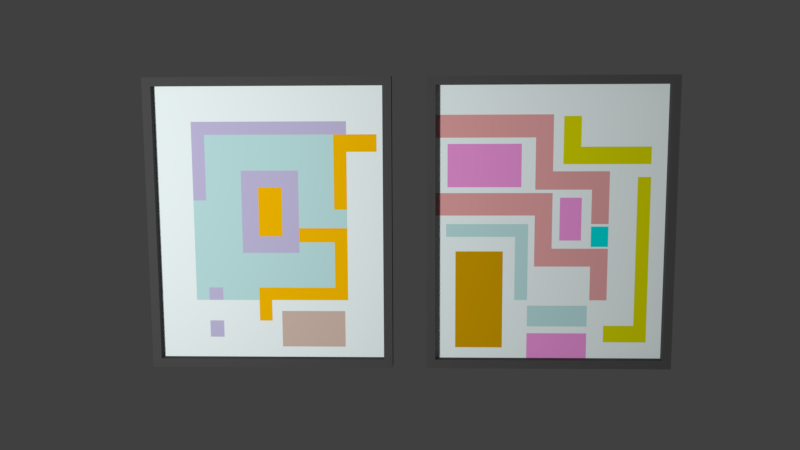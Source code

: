 # Source: Paintings.blend  (saved by Blender 2.78.0; exported with 4.5.12 LTS)
import bpy
from mathutils import Matrix  # noqa: F401  (used for matrix-valued properties, if any)

bpy.ops.wm.read_factory_settings(use_empty=True)
scene = bpy.context.scene
scene.name = 'Scene'

# ---- collections
col_collection_1 = bpy.data.collections.new('Collection 1'); scene.collection.children.link(col_collection_1)

# ---- materials (node trees are filled in below, after node groups)
mat_dbl_group_001 = bpy.data.materials.new('dbl_Group_001')
mat_dbl_group_001.alpha_threshold = 0.0
mat_dbl_group_001.use_transparent_shadow = False
mat_dbl_group_001.diffuse_color = (0.7294, 0.7294, 0.0, 1.0)
mat_dbl_group_001.specular_color = (0.9529, 0.9529, 0.9529)
mat_dbl_group_001.roughness = 0.5
mat_dbl_group_002 = bpy.data.materials.new('dbl_Group_002')
mat_dbl_group_002.alpha_threshold = 0.0
mat_dbl_group_002.use_transparent_shadow = False
mat_dbl_group_002.diffuse_color = (0.0, 0.7608, 0.7608, 1.0)
mat_dbl_group_002.specular_color = (0.9529, 0.9529, 0.9529)
mat_dbl_group_002.roughness = 0.5
mat_frame = bpy.data.materials.new('Frame')
mat_frame.alpha_threshold = 0.0
mat_frame.use_transparent_shadow = False
mat_frame.diffuse_color = (0.07626, 0.07626, 0.07626, 1.0)
mat_frame.specular_color = (0.9529, 0.9529, 0.9529)
mat_frame.roughness = 0.5
mat_frame.specular_intensity = 0.0
mat_dbl_group_004 = bpy.data.materials.new('dbl_Group_004')
mat_dbl_group_004.alpha_threshold = 0.0
mat_dbl_group_004.use_transparent_shadow = False
mat_dbl_group_004.diffuse_color = (1.0, 1.0, 1.0, 1.0)
mat_dbl_group_004.specular_color = (0.9529, 0.9529, 0.9529)
mat_dbl_group_004.roughness = 0.5
mat_dbl_group_005 = bpy.data.materials.new('dbl_Group_005')
mat_dbl_group_005.alpha_threshold = 0.0
mat_dbl_group_005.use_transparent_shadow = False
mat_dbl_group_005.diffuse_color = (0.8941, 0.3216, 0.7451, 1.0)
mat_dbl_group_005.specular_color = (0.9529, 0.9529, 0.9529)
mat_dbl_group_005.roughness = 0.5
mat_dbl_group_006 = bpy.data.materials.new('dbl_Group_006')
mat_dbl_group_006.alpha_threshold = 0.0
mat_dbl_group_006.use_transparent_shadow = False
mat_dbl_group_006.diffuse_color = (0.5216, 0.7922, 0.7922, 1.0)
mat_dbl_group_006.specular_color = (0.9529, 0.9529, 0.9529)
mat_dbl_group_006.roughness = 0.5
mat_dbl_group_007 = bpy.data.materials.new('dbl_Group_007')
mat_dbl_group_007.alpha_threshold = 0.0
mat_dbl_group_007.use_transparent_shadow = False
mat_dbl_group_007.diffuse_color = (0.7922, 0.3765, 0.3765, 1.0)
mat_dbl_group_007.specular_color = (0.9529, 0.9529, 0.9529)
mat_dbl_group_007.roughness = 0.5
mat_background = bpy.data.materials.new('Background')
mat_background.alpha_threshold = 0.0
mat_background.use_transparent_shadow = False
mat_background.diffuse_color = (0.902, 1.0, 1.0, 1.0)
mat_background.specular_color = (0.9529, 0.9529, 0.9529)
mat_background.roughness = 0.5
mat_background.specular_intensity = 0.3
mat_dbl_group_009 = bpy.data.materials.new('dbl_Group_009')
mat_dbl_group_009.alpha_threshold = 0.0
mat_dbl_group_009.use_transparent_shadow = False
mat_dbl_group_009.diffuse_color = (0.9294, 0.8196, 0.3882, 1.0)
mat_dbl_group_009.specular_color = (0.9529, 0.9529, 0.9529)
mat_dbl_group_009.roughness = 0.5
mat_dbl_group_010 = bpy.data.materials.new('dbl_Group_010')
mat_dbl_group_010.alpha_threshold = 0.0
mat_dbl_group_010.use_transparent_shadow = False
mat_dbl_group_010.diffuse_color = (0.6588, 0.349, 0.0, 1.0)
mat_dbl_group_010.specular_color = (0.9529, 0.9529, 0.9529)
mat_dbl_group_010.roughness = 0.5
mat_dbl_group_011 = bpy.data.materials.new('dbl_Group_011')
mat_dbl_group_011.alpha_threshold = 0.0
mat_dbl_group_011.use_transparent_shadow = False
mat_dbl_group_011.diffuse_color = (1.0, 0.5294, 0.0, 1.0)
mat_dbl_group_011.specular_color = (0.9529, 0.9529, 0.9529)
mat_dbl_group_011.roughness = 0.5
mat_dbl_group_012 = bpy.data.materials.new('dbl_Group_012')
mat_dbl_group_012.alpha_threshold = 0.0
mat_dbl_group_012.use_transparent_shadow = False
mat_dbl_group_012.diffuse_color = (0.6588, 0.502, 0.4314, 1.0)
mat_dbl_group_012.specular_color = (0.9529, 0.9529, 0.9529)
mat_dbl_group_012.roughness = 0.5
mat_dbl_group_013 = bpy.data.materials.new('dbl_Group_013')
mat_dbl_group_013.alpha_threshold = 0.0
mat_dbl_group_013.use_transparent_shadow = False
mat_dbl_group_013.diffuse_color = (0.5647, 0.5216, 0.7608, 1.0)
mat_dbl_group_013.specular_color = (0.9529, 0.9529, 0.9529)
mat_dbl_group_013.roughness = 0.5

# ---- material node trees

# ---- world
world_world = bpy.data.worlds.new('World'); scene.world = world_world
world_world.color = (0.05088, 0.05088, 0.05088)
world_world.use_sun_shadow = False
world_world.sun_shadow_jitter_overblur = 0.0
world_world.cycles.sampling_method = 'MANUAL'

# ---- cameras
cam_camera = bpy.data.cameras.new('Camera')
cam_camera.clip_end = 100.0
cam_camera.lens = 35.0
cam_camera.sensor_width = 32.0
cam_camera.sensor_height = 18.0
cam_camera.ortho_scale = 7.314
cam_camera.dof.focus_distance = 0.0
cam_camera.dof.aperture_fstop = 128.0

# ---- lights
light_lamp = bpy.data.lights.new('Lamp', 'POINT')
light_lamp.transmission_factor = 0.0
light_lamp.cutoff_distance = 30.0
light_lamp.energy = 100.0
light_lamp.shadow_buffer_clip_start = 1.001
light_lamp.shadow_soft_size = 0.1
light_lamp.shadow_maximum_resolution = 0.006
light_lamp.use_absolute_resolution = True

# ---- meshes
me_abstract_painting___squiggly = bpy.data.meshes.new('Abstract Painting - Squiggly')
me_abstract_painting___squiggly.from_pydata([(554.4, 0.0, 59.0), (524.4, 0.0, 99.0), (454.4, 0.0, 59.0), (554.4, 0.0, 449.0), (524.4, 0.0, 449.0), (454.4, 0.0, 99.0), (553.6, 0.0, 518.6), (353.6, 0.0, 478.6), (553.6, 0.0, 478.6), (393.6, 0.0, 518.6), (353.6, 0.0, 588.6), (393.6, 0.0, 588.6), (460.4, 0.0, 334.2), (420.4, 0.0, 286.4), (460.4, 0.0, 286.4), (420.4, 0.0, 334.2), (610.0, -20.0, 0.0), (589.6, -20.0, 20.37), (40.0, -20.0, 0.0), (610.0, -20.0, 680.0), (589.6, -20.0, 659.6), (60.37, -20.0, 659.6), (60.37, -20.0, 20.37), (40.0, -20.0, 680.0), (40.0, 20.0, 680.0), (40.0, 20.0, 0.0), (589.6, 0.0, 659.6), (589.6, 0.0, 20.37), (610.0, 20.0, 0.0), (610.0, 20.0, 680.0), (60.37, 0.0, 20.37), (275.4, 0.0, 20.37), (415.4, 0.0, 20.37), (60.37, 0.0, 659.6), (60.37, 0.0, 360.0), (60.37, 0.0, 412.3), (60.37, 0.0, 540.0), (60.37, 0.0, 592.3), (40.0, 20.0, 680.0), (610.0, 20.0, 0.0), (40.0, 20.0, 0.0), (610.0, 20.0, 680.0), (258.3, 0.0, 525.8), (88.26, 0.0, 425.8), (258.3, 0.0, 425.8), (88.26, 0.0, 525.8), (397.7, 0.0, 401.4), (347.7, 0.0, 301.4), (397.7, 0.0, 301.4), (347.7, 0.0, 401.4), (415.4, 0.0, 80.37), (275.4, 0.0, 20.37), (415.4, 0.0, 20.37), (275.4, 0.0, 80.37), (275.4, 0.0, 340.0), (245.4, 0.0, 160.0), (275.4, 0.0, 160.0), (245.4, 0.0, 310.0), (85.43, 0.0, 310.0), (85.43, 0.0, 340.0), (415.4, 0.0, 146.8), (275.5, 0.0, 96.83), (415.4, 0.0, 96.83), (275.5, 0.0, 146.8), (460.4, 0.0, 462.3), (420.4, 0.0, 340.0), (460.4, 0.0, 340.0), (420.4, 0.0, 420.0), (290.4, 0.0, 420.0), (330.4, 0.0, 462.3), (290.4, 0.0, 540.0), (330.4, 0.0, 592.3), (60.37, 0.0, 540.0), (60.37, 0.0, 592.3), (460.4, 0.0, 282.3), (420.4, 0.0, 160.0), (460.4, 0.0, 160.0), (420.4, 0.0, 240.0), (290.4, 0.0, 240.0), (330.4, 0.0, 282.3), (290.4, 0.0, 360.0), (330.4, 0.0, 412.3), (60.37, 0.0, 360.0), (60.37, 0.0, 412.3), (275.4, 0.0, 20.37), (217.5, 0.0, 45.58), (60.37, 0.0, 20.37), (275.4, 0.0, 80.37), (245.4, 0.0, 160.0), (217.5, 0.0, 275.6), (275.5, 0.0, 96.83), (415.4, 0.0, 96.83), (275.5, 0.0, 146.8), (460.4, 0.0, 160.0), (420.4, 0.0, 160.0), (275.4, 0.0, 160.0), (245.4, 0.0, 310.0), (107.5, 0.0, 275.6), (420.4, 0.0, 240.0), (290.4, 0.0, 240.0), (275.4, 0.0, 340.0), (290.4, 0.0, 360.0), (85.43, 0.0, 340.0), (107.5, 0.0, 45.58), (60.37, 0.0, 360.0), (85.43, 0.0, 310.0), (415.4, 0.0, 20.37), (454.4, 0.0, 59.0), (415.4, 0.0, 80.37), (554.4, 0.0, 59.0), (454.4, 0.0, 99.0), (415.4, 0.0, 146.8), (589.6, 0.0, 20.37), (589.6, 0.0, 659.6), (554.4, 0.0, 449.0), (553.6, 0.0, 478.6), (524.4, 0.0, 449.0), (460.4, 0.0, 462.3), (330.4, 0.0, 462.3), (553.6, 0.0, 518.6), (393.6, 0.0, 518.6), (393.6, 0.0, 588.6), (353.6, 0.0, 588.6), (330.4, 0.0, 592.3), (60.37, 0.0, 592.3), (60.37, 0.0, 659.6), (353.6, 0.0, 478.6), (524.4, 0.0, 99.0), (460.4, 0.0, 282.3), (460.4, 0.0, 286.4), (330.4, 0.0, 282.3), (460.4, 0.0, 334.2), (460.4, 0.0, 340.0), (420.4, 0.0, 334.2), (290.4, 0.0, 540.0), (258.3, 0.0, 425.8), (290.4, 0.0, 420.0), (258.3, 0.0, 525.8), (88.26, 0.0, 525.8), (397.7, 0.0, 301.4), (420.4, 0.0, 286.4), (397.7, 0.0, 401.4), (420.4, 0.0, 340.0), (420.4, 0.0, 420.0), (347.7, 0.0, 401.4), (330.4, 0.0, 412.3), (60.37, 0.0, 412.3), (88.26, 0.0, 425.8), (60.37, 0.0, 540.0), (347.7, 0.0, 301.4), (610.0, 20.0, 0.0), (40.0, -20.0, 0.0), (40.0, 20.0, 0.0), (610.0, -20.0, 0.0), (217.5, 0.0, 275.6), (107.5, 0.0, 45.58), (217.5, 0.0, 45.58), (107.5, 0.0, 275.6), (40.0, -20.0, 0.0), (40.0, -20.0, 680.0), (40.0, -20.0, 0.0), (589.6, -20.0, 20.37), (589.6, -20.0, 659.6), (589.6, -20.0, 20.37), (610.0, -20.0, 680.0), (610.0, -20.0, 0.0), (610.0, -20.0, 680.0), (589.6, -20.0, 20.37), (60.37, -20.0, 20.37), (589.6, -20.0, 20.37), (589.6, -20.0, 20.37), (589.6, -20.0, 20.37), (589.6, 0.0, 20.37), (610.0, -20.0, 680.0), (40.0, 20.0, 680.0), (40.0, -20.0, 680.0), (40.0, 20.0, 680.0), (610.0, -20.0, 680.0), (610.0, 20.0, 680.0), (589.6, 0.0, 659.6), (60.37, -20.0, 659.6), (60.37, -20.0, 659.6), (589.6, 0.0, 659.6), (589.6, -20.0, 659.6), (60.37, 0.0, 20.37), (60.37, -20.0, 659.6), (60.37, -20.0, 20.37), (60.37, -20.0, 659.6), (60.37, 0.0, 20.37), (60.37, 0.0, 659.6), (60.37, 0.0, 659.6), (60.37, 0.0, 20.37), (60.37, 0.0, 659.6), (60.37, 0.0, 659.6), (60.37, 0.0, 659.6)], [], [(0, 1, 2), (1, 0, 3), (1, 3, 4), (5, 2, 1), (6, 7, 8), (7, 6, 9), (7, 9, 10), (10, 9, 11), (12, 13, 14), (13, 12, 15), (16, 17, 18), (17, 16, 19), (17, 19, 20), (20, 19, 21), (18, 22, 23), (22, 18, 17), (23, 22, 21), (23, 21, 19), (24, 158, 159), (160, 24, 25), (26, 161, 162), (163, 26, 27), (28, 164, 165), (166, 28, 29), (167, 30, 168), (30, 169, 31), (31, 170, 32), (32, 171, 172), (173, 174, 175), (176, 177, 178), (179, 180, 33), (181, 182, 183), (184, 185, 186), (187, 188, 189), (190, 191, 34), (192, 34, 35), (193, 35, 36), (194, 36, 37), (38, 39, 40), (39, 38, 41), (42, 43, 44), (43, 42, 45), (46, 47, 48), (47, 46, 49), (50, 51, 52), (51, 50, 53), (54, 55, 56), (55, 54, 57), (57, 54, 58), (58, 54, 59), (60, 61, 62), (61, 60, 63), (64, 65, 66), (65, 64, 67), (67, 64, 68), (68, 64, 69), (68, 69, 70), (70, 69, 71), (70, 71, 72), (72, 71, 73), (74, 75, 76), (75, 74, 77), (77, 74, 78), (78, 74, 79), (78, 79, 80), (80, 79, 81), (80, 81, 82), (82, 81, 83), (84, 85, 86), (85, 84, 87), (85, 87, 88), (85, 88, 89), (88, 87, 90), (90, 87, 91), (88, 90, 92), (88, 92, 93), (88, 93, 94), (88, 94, 95), (89, 88, 96), (89, 96, 97), (98, 95, 94), (95, 98, 99), (95, 99, 100), (100, 99, 101), (100, 101, 102), (86, 103, 104), (103, 86, 85), (104, 103, 105), (105, 103, 97), (105, 97, 96), (104, 105, 102), (104, 102, 101), (106, 107, 108), (107, 106, 109), (108, 107, 110), (108, 110, 87), (87, 110, 91), (91, 110, 111), (112, 109, 106), (109, 112, 113), (109, 113, 114), (114, 113, 115), (114, 115, 116), (116, 115, 117), (117, 115, 118), (115, 113, 119), (119, 113, 120), (120, 113, 121), (121, 113, 122), (122, 113, 123), (123, 113, 124), (124, 113, 125), (118, 126, 123), (126, 118, 115), (123, 126, 122), (116, 110, 127), (110, 116, 93), (110, 93, 111), (111, 93, 92), (93, 116, 128), (128, 116, 129), (128, 129, 130), (129, 116, 131), (131, 116, 132), (131, 132, 133), (132, 116, 117), (134, 135, 136), (135, 134, 137), (137, 134, 138), (133, 139, 140), (139, 133, 141), (141, 133, 142), (142, 133, 132), (141, 142, 143), (141, 143, 144), (144, 143, 145), (145, 143, 146), (146, 143, 136), (146, 136, 147), (146, 147, 148), (147, 136, 135), (148, 147, 138), (148, 138, 134), (130, 149, 145), (149, 130, 140), (140, 130, 129), (149, 140, 139), (145, 149, 144), (150, 151, 152), (151, 150, 153), (154, 155, 156), (155, 154, 157)])
me_abstract_painting___squiggly.polygons.foreach_set('material_index', [0, 0, 0, 0, 0, 0, 0, 0, 1, 1, 2, 2, 2, 2, 2, 2, 2, 2, 2, 2, 2, 2, 2, 2, 2, 2, 2, 2, 2, 2, 2, 2, 2, 2, 2, 2, 2, 2, 3, 3, 4, 4, 4, 4, 4, 4, 5, 5, 5, 5, 5, 5, 6, 6, 6, 6, 6, 6, 6, 6, 6, 6, 6, 6, 6, 6, 6, 6, 7, 7, 7, 7, 7, 7, 7, 7, 7, 7, 7, 7, 7, 7, 7, 7, 7, 7, 7, 7, 7, 7, 7, 7, 7, 7, 7, 7, 7, 7, 7, 7, 7, 7, 7, 7, 7, 7, 7, 7, 7, 7, 7, 7, 7, 7, 7, 7, 7, 7, 7, 7, 7, 7, 7, 7, 7, 7, 7, 7, 7, 7, 7, 7, 7, 7, 7, 7, 7, 7, 7, 7, 7, 7, 7, 7, 7, 7, 7, 7, 8, 8, 9, 9])
_uv = me_abstract_painting___squiggly.uv_layers.new(name='UVMap')
_uv.uv.foreach_set('vector', [0.0, 0.0, 0.0, 0.0, 0.0, 0.0, 0.0, 0.0, 0.0, 0.0, 0.0, 0.0, 0.0, 0.0, 0.0, 0.0, 0.0, 0.0, 0.0, 0.0, 0.0, 0.0, 0.0, 0.0, 0.0, 0.0, 0.0, 0.0, 0.0, 0.0, 0.0, 0.0, 0.0, 0.0, 0.0, 0.0, 0.0, 0.0, 0.0, 0.0, 0.0, 0.0, 0.0, 0.0, 0.0, 0.0, 0.0, 0.0, 0.0, 0.0, 0.0, 0.0, 0.0, 0.0, 0.0, 0.0, 0.0, 0.0, 0.0, 0.0, 13.92, 4.751, 13.83, 4.84, 11.43, 4.751, 13.83, 4.84, 13.92, 4.751, 13.92, 7.721, 13.83, 4.84, 13.92, 7.721, 13.83, 7.632, 13.83, 7.632, 13.92, 7.721, 11.52, 7.632, 11.43, 4.751, 11.52, 4.84, 11.43, 7.721, 11.52, 4.84, 11.43, 4.751, 13.83, 4.84, 11.43, 7.721, 11.52, 4.84, 11.52, 7.632, 11.43, 7.721, 11.52, 7.632, 13.92, 7.721, 0.02173, 7.721, 0.1964, 4.751, 0.1964, 7.721, 0.1964, 4.751, 0.02173, 7.721, 0.02173, 4.751, 0.1091, 7.632, 0.1964, 4.84, 0.1964, 7.632, 0.1964, 4.84, 0.1091, 7.632, 0.1091, 4.84, -0.02173, 4.751, -0.1964, 7.721, -0.1964, 4.751, -0.1964, 7.721, -0.02173, 4.751, -0.02173, 7.721, 13.83, -0.1964, 11.52, -0.1091, 11.52, -0.1964, 11.52, -0.1091, 13.83, -0.1964, 12.46, -0.1091, 12.46, -0.1091, 13.83, -0.1964, 13.07, -0.1091, 13.07, -0.1091, 13.83, -0.1964, 13.83, -0.1091, 13.92, -0.1964, 11.43, -0.02173, 11.43, -0.1964, 11.43, -0.02173, 13.92, -0.1964, 13.92, -0.02173, -13.83, -0.1091, -11.52, -0.1964, -11.52, -0.1091, -11.52, -0.1964, -13.83, -0.1091, -13.83, -0.1964, -0.1091, 4.84, -0.1964, 7.632, -0.1964, 4.84, -0.1964, 7.632, -0.1091, 4.84, -0.1091, 7.632, -0.1091, 7.632, -0.1091, 4.84, -0.1091, 6.323, -0.1091, 7.632, -0.1091, 6.323, -0.1091, 6.552, -0.1091, 7.632, -0.1091, 6.552, -0.1091, 7.109, -0.1091, 7.632, -0.1091, 7.109, -0.1091, 7.338, 0.0, 0.0, 0.0, 0.0, 0.0, 0.0, 0.0, 0.0, 0.0, 0.0, 0.0, 0.0, 0.0, 0.0, 0.0, 0.0, 0.0, 0.0, 0.0, 0.0, 0.0, 0.0, 0.0, 0.0, 0.0, 0.0, 0.0, 0.0, 0.0, 0.0, 0.0, 0.0, 0.0, 0.0, 0.0, 0.0, 0.0, 0.0, 0.0, 0.0, 0.0, 0.0, 0.0, 0.0, 0.0, 0.0, 0.0, 0.0, 0.0, 0.0, 0.0, 0.0, 0.0, 0.0, 0.0, 0.0, 0.0, 0.0, 0.0, 0.0, 0.0, 0.0, 0.0, 0.0, 0.0, 0.0, 0.0, 0.0, 0.0, 0.0, 0.0, 0.0, 0.0, 0.0, 0.0, 0.0, 0.0, 0.0, 0.0, 0.0, 0.0, 0.0, 0.0, 0.0, 0.0, 0.0, 0.0, 0.0, 0.0, 0.0, 0.0, 0.0, 0.0, 0.0, 0.0, 0.0, 0.0, 0.0, 0.0, 0.0, 0.0, 0.0, 0.0, 0.0, 0.0, 0.0, 0.0, 0.0, 0.0, 0.0, 0.0, 0.0, 0.0, 0.0, 0.0, 0.0, 0.0, 0.0, 0.0, 0.0, 0.0, 0.0, 0.0, 0.0, 0.0, 0.0, 0.0, 0.0, 0.0, 0.0, 0.0, 0.0, 0.0, 0.0, 0.0, 0.0, 0.0, 0.0, 0.0, 0.0, 0.0, 0.0, 0.0, 0.0, 0.0, 0.0, 0.0, 0.0, 0.0, 0.0, 0.0, 0.0, 0.0, 0.0, 0.0, 0.0, 0.0, 0.0, 0.0, 0.0, 0.0, 0.0, 0.0, 0.0, 0.0, 0.0, 0.0, 0.0, 0.0, 0.0, 0.0, 0.0, 0.0, 0.0, 0.0, 0.0, 0.0, 0.0, 0.0, 0.0, 0.0, 0.0, 0.0, 0.0, 0.0, 0.0, 0.0, 0.0, 0.0, 0.0, 0.0, 0.0, 0.0, 0.0, 0.0, 0.0, 0.0, 0.0, 0.0, 0.0, 0.0, 0.0, 0.0, 0.0, 0.0, 0.0, 0.0, 0.0, 0.0, 0.0, 0.0, 0.0, 0.0, 0.0, 0.0, 0.0, 0.0, 0.0, 0.0, 0.0, 0.0, 0.0, 0.0, 0.0, 0.0, 0.0, 0.0, 0.0, 0.0, 0.0, 0.0, 0.0, 0.0, 0.0, 0.0, 0.0, 0.0, 0.0, 0.0, 0.0, 0.0, 0.0, 0.0, 0.0, 0.0, 0.0, 0.0, 0.0, 0.0, 0.0, 0.0, 0.0, 0.0, 0.0, 0.0, 0.0, 0.0, 0.0, 0.0, 0.0, 0.0, 0.0, 0.0, 0.0, 0.0, 0.0, 0.0, 0.0, 0.0, 0.0, 0.0, 0.0, 0.0, 0.0, 0.0, 0.0, 0.0, 0.0, 0.0, 0.0, 0.0, 0.0, 0.0, 0.0, 0.0, 0.0, 0.0, 0.0, 0.0, 0.0, 0.0, 0.0, 0.0, 0.0, 0.0, 0.0, 0.0, 0.0, 0.0, 0.0, 0.0, 0.0, 0.0, 0.0, 0.0, 0.0, 0.0, 0.0, 0.0, 0.0, 0.0, 0.0, 0.0, 0.0, 0.0, 0.0, 0.0, 0.0, 0.0, 0.0, 0.0, 0.0, 0.0, 0.0, 0.0, 0.0, 0.0, 0.0, 0.0, 0.0, 0.0, 0.0, 0.0, 0.0, 0.0, 0.0, 0.0, 0.0, 0.0, 0.0, 0.0, 0.0, 0.0, 0.0, 0.0, 0.0, 0.0, 0.0, 0.0, 0.0, 0.0, 0.0, 0.0, 0.0, 0.0, 0.0, 0.0, 0.0, 0.0, 0.0, 0.0, 0.0, 0.0, 0.0, 0.0, 0.0, 0.0, 0.0, 0.0, 0.0, 0.0, 0.0, 0.0, 0.0, 0.0, 0.0, 0.0, 0.0, 0.0, 0.0, 0.0, 0.0, 0.0, 0.0, 0.0, 0.0, 0.0, 0.0, 0.0, 0.0, 0.0, 0.0, 0.0, 0.0, 0.0, 0.0, 0.0, 0.0, 0.0, 0.0, 0.0, 0.0, 0.0, 0.0, 0.0, 0.0, 0.0, 0.0, 0.0, 0.0, 0.0, 0.0, 0.0, 0.0, 0.0, 0.0, 0.0, 0.0, 0.0, 0.0, 0.0, 0.0, 0.0, 0.0, 0.0, 0.0, 0.0, 0.0, 0.0, 0.0, 0.0, 0.0, 0.0, 0.0, 0.0, 0.0, 0.0, 0.0, 0.0, 0.0, 0.0, 0.0, 0.0, 0.0, 0.0, 0.0, 0.0, 0.0, 0.0, 0.0, 0.0, 0.0, 0.0, 0.0, 0.0, 0.0, 0.0, 0.0, 0.0, 0.0, 0.0, 0.0, 0.0, 0.0, 0.0, 0.0, 0.0, 0.0, 0.0, 0.0, 0.0, 0.0, 0.0, 0.0, 0.0, 0.0, 0.0, 0.0, 0.0, 0.0, 0.0, 0.0, 0.0, 0.0, 0.0, 0.0, 0.0, 0.0, 0.0, 0.0, 0.0, 0.0, 0.0, 0.0, 0.0, 0.0, 0.0, 0.0, 0.0, 0.0, 0.0, 0.0, 0.0, 0.0, 0.0, 0.0, 0.0, 0.0, 0.0, 0.0, 0.0, 0.0, 0.0, 0.0, 0.0, 0.0, 0.0, 0.0, 0.0, 0.0, 0.0, 0.0, 0.0, 0.0, 0.0, 0.0, 0.0, 0.0, 0.0, 0.0, 0.0, 0.0, 0.0, 0.0, 0.0, 0.0, 0.0, 0.0, 0.0, 0.0, 0.0, 0.0, 0.0, 0.0, 0.0, 0.0, 0.0, 0.0, 0.0, 0.0, 0.0, 0.0, 0.0, 0.0, 0.0, 0.0, 0.0, 0.0, 0.0, 0.0, 0.0, 0.0, 0.0, 0.0, 0.0, 0.0, 0.0, 0.0, 0.0, 0.0, 0.0, 0.0, 0.0, 0.0, 0.0, 0.0, 0.0, 0.0, 0.0, 0.0, 0.0, 0.0, 0.0, 0.0, 0.0, 0.0, 0.0, 0.0, 0.0, 0.0, 0.0, 0.0, 0.0, 0.0, 0.0, 0.0, 0.0, 0.0, 0.0, 0.0, 0.0, 0.0, 0.0, 0.0, 0.0, 0.0, 0.0, 0.0, 0.0, 0.0, 0.0, 0.0, 0.0, 0.0, 0.0, 0.0, 0.0, 0.0, 0.0, 0.0, 0.0, 0.0, 0.0, 0.0, 0.0, 0.0, 0.0, 0.0, 0.0, 0.0, 0.0, 0.0, 0.0, 0.0, 0.0, 0.0, 0.0, 0.0, 0.0, 0.0, 0.0, 0.0, 0.0, 0.0, 0.0, 0.0, 0.0, 0.0, 0.0, 0.0, 0.0, 0.0, 0.0, 0.0, 0.0, 0.0, 0.0, 0.0, 0.0, 0.0, 0.0, 0.0, 0.0, 0.0, 0.0, 0.0, 0.0, 0.0, 0.0, 0.0, 0.0, 0.0, 0.0, 0.0, 0.0, 0.0, 0.0, 0.0, 0.0, 0.0, 0.0, 0.0, 0.0, 0.0])
me_abstract_painting___squiggly.materials.append(mat_dbl_group_001)
me_abstract_painting___squiggly.materials.append(mat_dbl_group_002)
me_abstract_painting___squiggly.materials.append(mat_frame)
me_abstract_painting___squiggly.materials.append(mat_dbl_group_004)
me_abstract_painting___squiggly.materials.append(mat_dbl_group_005)
me_abstract_painting___squiggly.materials.append(mat_dbl_group_006)
me_abstract_painting___squiggly.materials.append(mat_dbl_group_007)
me_abstract_painting___squiggly.materials.append(mat_background)
me_abstract_painting___squiggly.materials.append(mat_dbl_group_009)
me_abstract_painting___squiggly.materials.append(mat_dbl_group_010)
me_abstract_painting___squiggly.use_remesh_preserve_volume = False
me_abstract_painting___squiggly.use_remesh_preserve_attributes = False
me_abstract_painting___squiggly.use_mirror_vertex_groups = False
me_abstract_painting___squiggly.update()
me_abstract_painting___square = bpy.data.meshes.new('Abstract Painting - Square')
me_abstract_painting___square.from_pydata([(-40.0, 20.0, 0.0), (-40.0, -20.0, 680.0), (-40.0, -20.0, 0.0), (-40.0, 20.0, 680.0), (-610.0, 20.0, 680.0), (-610.0, -20.0, 0.0), (-610.0, -20.0, 680.0), (-610.0, 20.0, 0.0), (-60.37, 0.0, 659.6), (-60.37, -20.0, 20.37), (-60.37, -20.0, 659.6), (-60.37, 0.0, 20.37), (-589.6, 0.0, 20.37), (-589.6, -20.0, 20.37), (-589.6, -20.0, 659.6), (-589.6, 0.0, 659.6), (-75.28, 0.0, 548.4), (-145.2, 0.0, 508.4), (-75.28, 0.0, 508.4), (-175.3, 0.0, 374.0), (-145.2, 0.0, 374.0), (-175.3, 0.0, 548.4), (-145.2, 0.0, 548.4), (-325.8, 0.0, 158.5), (-355.8, 0.0, 108.6), (-325.8, 0.0, 108.6), (-355.8, 0.0, 158.5), (-145.2, 0.0, 158.5), (-175.3, 0.0, 188.6), (-145.2, 0.0, 330.3), (-175.3, 0.0, 296.9), (-258.4, 0.0, 296.9), (-258.4, 0.0, 330.3), (-355.8, 0.0, 188.6), (-297.7, 0.0, 426.0), (-352.7, 0.0, 311.0), (-297.7, 0.0, 311.0), (-352.7, 0.0, 395.9), (-352.7, 0.0, 426.0), (-40.0, 20.0, 0.0), (-610.0, -20.0, 0.0), (-610.0, 20.0, 0.0), (-40.0, -20.0, 0.0), (-610.0, 20.0, 680.0), (-40.0, 20.0, 0.0), (-610.0, 20.0, 0.0), (-40.0, 20.0, 680.0), (-60.37, 0.0, 20.37), (-152.5, 0.0, 45.58), (-589.6, 0.0, 20.37), (-75.28, 0.0, 508.4), (-60.37, 0.0, 659.6), (-145.2, 0.0, 158.5), (-152.5, 0.0, 132.1), (-302.5, 0.0, 132.1), (-145.2, 0.0, 330.3), (-145.2, 0.0, 374.0), (-75.28, 0.0, 548.4), (-145.2, 0.0, 548.4), (-145.2, 0.0, 578.5), (-505.2, 0.0, 578.5), (-505.2, 0.0, 158.5), (-589.6, 0.0, 659.6), (-475.1, 0.0, 68.65), (-302.5, 0.0, 45.58), (-442.1, 0.0, 68.65), (-475.1, 0.0, 108.6), (-355.8, 0.0, 158.5), (-442.1, 0.0, 158.5), (-475.1, 0.0, 158.5), (-505.2, 0.0, 395.9), (-145.2, 0.0, 508.4), (-325.8, 0.0, 108.6), (-442.1, 0.0, 108.6), (-355.8, 0.0, 108.6), (-325.8, 0.0, 158.5), (-152.5, 0.0, 132.1), (-302.5, 0.0, 45.58), (-152.5, 0.0, 45.58), (-302.5, 0.0, 132.1), (-175.3, 0.0, 296.9), (-355.8, 0.0, 188.6), (-175.3, 0.0, 188.6), (-442.1, 0.0, 188.6), (-475.1, 0.0, 188.6), (-258.4, 0.0, 271.7), (-258.4, 0.0, 296.9), (-145.2, 0.0, 374.0), (-258.4, 0.0, 330.3), (-145.2, 0.0, 330.3), (-175.3, 0.0, 374.0), (-258.4, 0.0, 465.3), (-175.3, 0.0, 548.4), (-392.0, 0.0, 465.3), (-475.1, 0.0, 395.9), (-392.0, 0.0, 395.9), (-475.1, 0.0, 548.4), (-505.2, 0.0, 158.5), (-475.1, 0.0, 158.5), (-505.2, 0.0, 395.9), (-392.0, 0.0, 271.7), (-442.1, 0.0, 158.5), (-355.8, 0.0, 158.5), (-145.2, 0.0, 578.5), (-175.3, 0.0, 548.4), (-145.2, 0.0, 548.4), (-475.1, 0.0, 548.4), (-505.2, 0.0, 395.9), (-475.1, 0.0, 395.9), (-505.2, 0.0, 578.5), (-442.1, 0.0, 188.6), (-475.1, 0.0, 158.5), (-442.1, 0.0, 158.5), (-475.1, 0.0, 188.6), (-442.1, 0.0, 108.6), (-475.1, 0.0, 68.65), (-442.1, 0.0, 68.65), (-475.1, 0.0, 108.6), (-258.4, 0.0, 330.3), (-297.7, 0.0, 311.0), (-258.4, 0.0, 296.9), (-297.7, 0.0, 426.0), (-258.4, 0.0, 465.3), (-352.7, 0.0, 426.0), (-392.0, 0.0, 271.7), (-258.4, 0.0, 271.7), (-352.7, 0.0, 311.0), (-392.0, 0.0, 395.9), (-352.7, 0.0, 395.9), (-392.0, 0.0, 465.3), (-60.37, -20.0, 20.37), (-60.37, -20.0, 20.37), (-60.37, 0.0, 20.37), (-40.0, -20.0, 0.0), (-60.37, -20.0, 20.37), (-610.0, -20.0, 0.0), (-60.37, -20.0, 20.37), (-40.0, -20.0, 0.0), (-40.0, -20.0, 680.0), (-60.37, -20.0, 20.37), (-40.0, -20.0, 680.0), (-60.37, -20.0, 659.6), (-60.37, -20.0, 659.6), (-40.0, -20.0, 680.0), (-610.0, -20.0, 0.0), (-589.6, -20.0, 20.37), (-610.0, -20.0, 680.0), (-589.6, -20.0, 20.37), (-610.0, -20.0, 0.0), (-60.37, -20.0, 20.37), (-610.0, -20.0, 680.0), (-589.6, -20.0, 20.37), (-610.0, -20.0, 680.0), (-40.0, -20.0, 680.0), (-60.37, 0.0, 659.6), (-589.6, -20.0, 659.6), (-589.6, -20.0, 659.6), (-60.37, 0.0, 659.6), (-60.37, -20.0, 659.6), (-40.0, -20.0, 680.0), (-610.0, 20.0, 680.0), (-610.0, -20.0, 680.0), (-610.0, 20.0, 680.0), (-40.0, -20.0, 680.0), (-40.0, 20.0, 680.0), (-589.6, 0.0, 20.37), (-589.6, -20.0, 659.6), (-589.6, -20.0, 20.37), (-589.6, -20.0, 659.6), (-589.6, 0.0, 20.37), (-589.6, 0.0, 659.6)], [], [(0, 1, 2), (1, 0, 3), (4, 5, 6), (5, 4, 7), (8, 9, 10), (9, 8, 11), (130, 12, 13), (12, 131, 132), (133, 134, 135), (136, 137, 138), (139, 140, 141), (142, 143, 14), (144, 145, 146), (147, 148, 149), (150, 151, 14), (152, 14, 153), (154, 155, 15), (156, 157, 158), (159, 160, 161), (162, 163, 164), (165, 166, 167), (168, 169, 170), (16, 17, 18), (17, 19, 20), (19, 17, 21), (21, 17, 16), (21, 16, 22), (23, 24, 25), (24, 23, 26), (27, 28, 23), (28, 27, 29), (23, 28, 26), (28, 29, 30), (30, 29, 31), (31, 29, 32), (33, 26, 28), (34, 35, 36), (35, 34, 37), (37, 34, 38), (39, 40, 41), (40, 39, 42), (43, 44, 45), (44, 43, 46), (47, 48, 49), (48, 47, 50), (50, 47, 51), (48, 50, 52), (48, 52, 53), (53, 52, 54), (52, 50, 55), (55, 50, 56), (50, 51, 57), (57, 51, 58), (58, 51, 59), (59, 51, 60), (49, 61, 62), (61, 49, 63), (63, 49, 64), (64, 49, 48), (63, 64, 65), (61, 63, 66), (61, 66, 67), (61, 67, 68), (61, 68, 69), (62, 61, 70), (62, 70, 60), (62, 60, 51), (71, 56, 50), (72, 73, 65), (73, 72, 74), (73, 74, 67), (73, 67, 66), (64, 72, 65), (72, 64, 54), (72, 54, 75), (75, 54, 52), (76, 77, 78), (77, 76, 79), (80, 81, 82), (81, 80, 83), (83, 80, 84), (84, 80, 85), (85, 80, 86), (87, 88, 89), (88, 87, 90), (88, 90, 91), (91, 90, 92), (91, 92, 93), (93, 94, 95), (94, 93, 96), (96, 93, 92), (84, 97, 98), (97, 84, 99), (99, 84, 100), (100, 84, 85), (99, 100, 95), (99, 95, 94), (81, 101, 102), (101, 81, 83), (103, 104, 105), (104, 103, 106), (106, 107, 108), (107, 106, 109), (109, 106, 103), (110, 111, 112), (111, 110, 113), (114, 115, 116), (115, 114, 117), (118, 119, 120), (119, 118, 121), (121, 118, 122), (121, 122, 123), (120, 124, 125), (124, 120, 126), (124, 126, 127), (126, 120, 119), (127, 126, 128), (127, 128, 123), (127, 123, 129), (129, 123, 122)])
me_abstract_painting___square.polygons.foreach_set('material_index', [0, 0, 0, 0, 0, 0, 0, 0, 0, 0, 0, 0, 0, 0, 0, 0, 0, 0, 0, 0, 0, 0, 1, 1, 1, 1, 1, 1, 1, 1, 1, 1, 1, 1, 1, 1, 1, 1, 1, 2, 2, 3, 3, 4, 4, 4, 4, 4, 4, 4, 4, 4, 4, 4, 4, 4, 4, 4, 4, 4, 4, 4, 4, 4, 4, 4, 4, 4, 4, 4, 4, 4, 4, 4, 4, 4, 5, 5, 6, 6, 6, 6, 6, 6, 6, 6, 6, 6, 6, 6, 6, 6, 6, 6, 6, 6, 6, 6, 6, 7, 7, 7, 7, 7, 7, 7, 7, 7, 7, 7, 7, 7, 7, 7, 7, 7, 7, 7, 7, 7])
_uv = me_abstract_painting___square.uv_layers.new(name='UVMap')
_uv.uv.foreach_set('vector', [-0.02173, 4.751, -0.1964, 7.721, -0.1964, 4.751, -0.1964, 7.721, -0.02173, 4.751, -0.02173, 7.721, 0.02173, 7.721, 0.1964, 4.751, 0.1964, 7.721, 0.1964, 4.751, 0.02173, 7.721, 0.02173, 4.751, 0.1091, 7.632, 0.1964, 4.84, 0.1964, 7.632, 0.1964, 4.84, 0.1091, 7.632, 0.1091, 4.84, 11.0, -0.1964, 8.685, -0.1091, 8.685, -0.1964, 8.685, -0.1091, 11.0, -0.1964, 11.0, -0.1091, 11.08, 4.751, 11.0, 4.84, 8.596, 4.751, 11.0, 4.84, 11.08, 4.751, 11.08, 7.721, 11.0, 4.84, 11.08, 7.721, 11.0, 7.632, 11.0, 7.632, 11.08, 7.721, 8.685, 7.632, 8.596, 4.751, 8.685, 4.84, 8.596, 7.721, 8.685, 4.84, 8.596, 4.751, 11.0, 4.84, 8.596, 7.721, 8.685, 4.84, 8.685, 7.632, 8.596, 7.721, 8.685, 7.632, 11.08, 7.721, -11.0, -0.1091, -8.685, -0.1964, -8.685, -0.1091, -8.685, -0.1964, -11.0, -0.1091, -11.0, -0.1964, 11.08, -0.1964, 8.596, -0.02173, 8.596, -0.1964, 8.596, -0.02173, 11.08, -0.1964, 11.08, -0.02173, -0.1091, 4.84, -0.1964, 7.632, -0.1964, 4.84, -0.1964, 7.632, -0.1091, 4.84, -0.1091, 7.632, 0.0, 0.0, 0.0, 0.0, 0.0, 0.0, 0.0, 0.0, 0.0, 0.0, 0.0, 0.0, 0.0, 0.0, 0.0, 0.0, 0.0, 0.0, 0.0, 0.0, 0.0, 0.0, 0.0, 0.0, 0.0, 0.0, 0.0, 0.0, 0.0, 0.0, 0.0, 0.0, 0.0, 0.0, 0.0, 0.0, 0.0, 0.0, 0.0, 0.0, 0.0, 0.0, 0.0, 0.0, 0.0, 0.0, 0.0, 0.0, 0.0, 0.0, 0.0, 0.0, 0.0, 0.0, 0.0, 0.0, 0.0, 0.0, 0.0, 0.0, 0.0, 0.0, 0.0, 0.0, 0.0, 0.0, 0.0, 0.0, 0.0, 0.0, 0.0, 0.0, 0.0, 0.0, 0.0, 0.0, 0.0, 0.0, 0.0, 0.0, 0.0, 0.0, 0.0, 0.0, 0.0, 0.0, 0.0, 0.0, 0.0, 0.0, 0.0, 0.0, 0.0, 0.0, 0.0, 0.0, 0.0, 0.0, 0.0, 0.0, 0.0, 0.0, 0.0, 0.0, 0.0, 0.0, 0.0, 0.0, 0.0, 0.0, 0.0, 0.0, 0.0, 0.0, 0.0, 0.0, 0.0, 0.0, 0.0, 0.0, 0.0, 0.0, 0.0, 0.0, 0.0, 0.0, 0.0, 0.0, 0.0, 0.0, 0.0, 0.0, 0.0, 0.0, 0.0, 0.0, 0.0, 0.0, 0.0, 0.0, 0.0, 0.0, 0.0, 0.0, 0.0, 0.0, 0.0, 0.0, 0.0, 0.0, 0.0, 0.0, 0.0, 0.0, 0.0, 0.0, 0.0, 0.0, 0.0, 0.0, 0.0, 0.0, 0.0, 0.0, 0.0, 0.0, 0.0, 0.0, 0.0, 0.0, 0.0, 0.0, 0.0, 0.0, 0.0, 0.0, 0.0, 0.0, 0.0, 0.0, 0.0, 0.0, 0.0, 0.0, 0.0, 0.0, 0.0, 0.0, 0.0, 0.0, 0.0, 0.0, 0.0, 0.0, 0.0, 0.0, 0.0, 0.0, 0.0, 0.0, 0.0, 0.0, 0.0, 0.0, 0.0, 0.0, 0.0, 0.0, 0.0, 0.0, 0.0, 0.0, 0.0, 0.0, 0.0, 0.0, 0.0, 0.0, 0.0, 0.0, 0.0, 0.0, 0.0, 0.0, 0.0, 0.0, 0.0, 0.0, 0.0, 0.0, 0.0, 0.0, 0.0, 0.0, 0.0, 0.0, 0.0, 0.0, 0.0, 0.0, 0.0, 0.0, 0.0, 0.0, 0.0, 0.0, 0.0, 0.0, 0.0, 0.0, 0.0, 0.0, 0.0, 0.0, 0.0, 0.0, 0.0, 0.0, 0.0, 0.0, 0.0, 0.0, 0.0, 0.0, 0.0, 0.0, 0.0, 0.0, 0.0, 0.0, 0.0, 0.0, 0.0, 0.0, 0.0, 0.0, 0.0, 0.0, 0.0, 0.0, 0.0, 0.0, 0.0, 0.0, 0.0, 0.0, 0.0, 0.0, 0.0, 0.0, 0.0, 0.0, 0.0, 0.0, 0.0, 0.0, 0.0, 0.0, 0.0, 0.0, 0.0, 0.0, 0.0, 0.0, 0.0, 0.0, 0.0, 0.0, 0.0, 0.0, 0.0, 0.0, 0.0, 0.0, 0.0, 0.0, 0.0, 0.0, 0.0, 0.0, 0.0, 0.0, 0.0, 0.0, 0.0, 0.0, 0.0, 0.0, 0.0, 0.0, 0.0, 0.0, 0.0, 0.0, 0.0, 0.0, 0.0, 0.0, 0.0, 0.0, 0.0, 0.0, 0.0, 0.0, 0.0, 0.0, 0.0, 0.0, 0.0, 0.0, 0.0, 0.0, 0.0, 0.0, 0.0, 0.0, 0.0, 0.0, 0.0, 0.0, 0.0, 0.0, 0.0, 0.0, 0.0, 0.0, 0.0, 0.0, 0.0, 0.0, 0.0, 0.0, 0.0, 0.0, 0.0, 0.0, 0.0, 0.0, 0.0, 0.0, 0.0, 0.0, 0.0, 0.0, 0.0, 0.0, 0.0, 0.0, 0.0, 0.0, 0.0, 0.0, 0.0, 0.0, 0.0, 0.0, 0.0, 0.0, 0.0, 0.0, 0.0, 0.0, 0.0, 0.0, 0.0, 0.0, 0.0, 0.0, 0.0, 0.0, 0.0, 0.0, 0.0, 0.0, 0.0, 0.0, 0.0, 0.0, 0.0, 0.0, 0.0, 0.0, 0.0, 0.0, 0.0, 0.0, 0.0, 0.0, 0.0, 0.0, 0.0, 0.0, 0.0, 0.0, 0.0, 0.0, 0.0, 0.0, 0.0, 0.0, 0.0, 0.0, 0.0, 0.0, 0.0, 0.0, 0.0, 0.0, 0.0, 0.0, 0.0, 0.0, 0.0, 0.0, 0.0, 0.0, 0.0, 0.0, 0.0, 0.0, 0.0, 0.0, 0.0, 0.0, 0.0, 0.0, 0.0, 0.0, 0.0, 0.0, 0.0, 0.0, 0.0, 0.0, 0.0, 0.0, 0.0, 0.0, 0.0, 0.0, 0.0, 0.0, 0.0, 0.0, 0.0, 0.0, 0.0, 0.0, 0.0, 0.0, 0.0, 0.0, 0.0, 0.0, 0.0, 0.0, 0.0, 0.0, 0.0, 0.0, 0.0, 0.0, 0.0, 0.0, 0.0, 0.0, 0.0, 0.0, 0.0, 0.0, 0.0, 0.0, 0.0, 0.0, 0.0, 0.0, 0.0, 0.0, 0.0, 0.0, 0.0, 0.0, 0.0, 0.0, 0.0, 0.0, 0.0, 0.0, 0.0, 0.0, 0.0, 0.0, 0.0, 0.0, 0.0, 0.0, 0.0, 0.0, 0.0, 0.0, 0.0, 0.0, 0.0, 0.0, 0.0, 0.0, 0.0, 0.0, 0.0, 0.0, 0.0, 0.0, 0.0, 0.0, 0.0, 0.0, 0.0, 0.0, 0.0, 0.0, 0.0, 0.0, 0.0, 0.0, 0.0, 0.0, 0.0, 0.0, 0.0, 0.0, 0.0, 0.0, 0.0, 0.0, 0.0, 0.0, 0.0, 0.0, 0.0, 0.0, 0.0, 0.0, 0.0, 0.0, 0.0, 0.0, 0.0, 0.0])
me_abstract_painting___square.materials.append(mat_frame)
me_abstract_painting___square.materials.append(mat_dbl_group_011)
me_abstract_painting___square.materials.append(mat_dbl_group_009)
me_abstract_painting___square.materials.append(mat_dbl_group_004)
me_abstract_painting___square.materials.append(mat_background)
me_abstract_painting___square.materials.append(mat_dbl_group_012)
me_abstract_painting___square.materials.append(mat_dbl_group_006)
me_abstract_painting___square.materials.append(mat_dbl_group_013)
me_abstract_painting___square.use_remesh_preserve_volume = False
me_abstract_painting___square.use_remesh_preserve_attributes = False
me_abstract_painting___square.use_mirror_vertex_groups = False
me_abstract_painting___square.update()

# ---- objects
ob_abstract_painting___squiggly = bpy.data.objects.new('Abstract Painting - Squiggly', me_abstract_painting___squiggly)
ob_abstract_painting___square = bpy.data.objects.new('Abstract Painting - Square', me_abstract_painting___square)
ob_lamp = bpy.data.objects.new('Lamp', light_lamp)
ob_camera = bpy.data.objects.new('Camera', cam_camera)

# ---- transforms, parenting, visibility, modifiers, constraints
ob_abstract_painting___squiggly.location = (0.0, 0.0, 0.0)
ob_abstract_painting___squiggly.scale = (0.001, 0.001, 0.001)
ob_abstract_painting___squiggly.lineart.crease_threshold = 0.0
ob_abstract_painting___square.location = (0.0, 0.0, 0.0)
ob_abstract_painting___square.scale = (0.001, 0.001, 0.001)
ob_abstract_painting___square.lineart.crease_threshold = 0.0
ob_lamp.location = (-0.8885, -1.715, 0.5311)
ob_lamp.rotation_euler = (0.6503, 0.05522, 1.866)
ob_lamp.lock_rotations_4d = False
ob_lamp.empty_display_type = 'ARROWS'
ob_lamp.color = (0.0, 0.0, 0.0, 0.0)
ob_lamp.lineart.crease_threshold = 0.0
ob_camera.location = (0.04599, -2.019, 0.6139)
ob_camera.rotation_euler = (1.435, 0.004527, 0.03303)
ob_camera.lock_rotations_4d = False
ob_camera.empty_display_type = 'ARROWS'
ob_camera.color = (0.0, 0.0, 0.0, 0.0)
ob_camera.display_type = 'WIRE'
ob_camera.lineart.crease_threshold = 0.0

# ---- collection membership
col_collection_1.objects.link(ob_abstract_painting___squiggly)
col_collection_1.objects.link(ob_abstract_painting___square)
col_collection_1.objects.link(ob_lamp)
col_collection_1.objects.link(ob_camera)

# ---- scene / render settings (as saved in the file)
scene.camera = ob_camera
scene.frame_start = 1; scene.frame_end = 250; scene.frame_set(1)
scene.render.engine = 'BLENDER_EEVEE_NEXT'
scene.render.resolution_percentage = 50
scene.render.dither_intensity = 0.0
scene.cycles.use_denoising = False
scene.cycles.samples = 128
scene.cycles.sampling_pattern = 'TABULATED_SOBOL'
scene.cycles.light_sampling_threshold = 0.0
scene.cycles.use_adaptive_sampling = False
scene.cycles.use_light_tree = False
scene.cycles.blur_glossy = 0.0
scene.cycles.sample_clamp_indirect = 0.0
scene.view_settings.view_transform = 'Standard'
bpy.context.view_layer.update()

